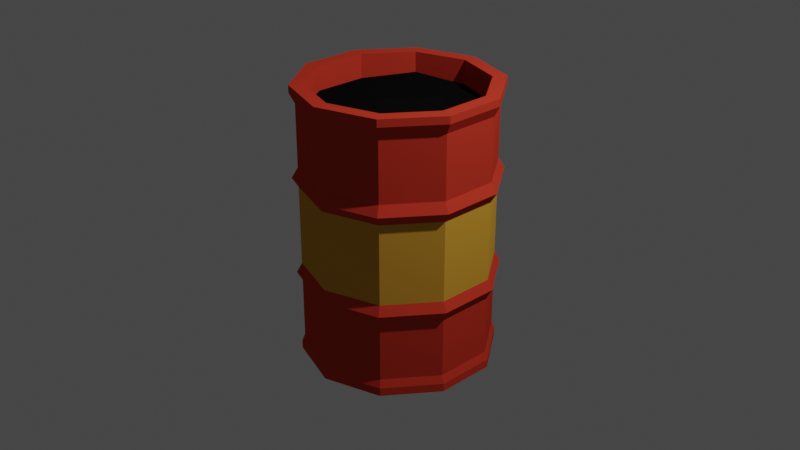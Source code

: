 # Source: oil_element.blend  (saved by Blender 2.92.15; exported with 4.5.12 LTS)
import bpy
from mathutils import Matrix  # noqa: F401  (used for matrix-valued properties, if any)

bpy.ops.wm.read_factory_settings(use_empty=True)
scene = bpy.context.scene
scene.name = 'Scene'

# ---- collections
col_collection = bpy.data.collections.new('Collection'); scene.collection.children.link(col_collection)

# ---- materials (node trees are filled in below, after node groups)
mat_barrel_main = bpy.data.materials.new('Barrel main')
mat_barrel_main.diffuse_color = (0.5705, 0.04416, 0.02396, 1.0)
mat_oii = bpy.data.materials.new('OiI')
mat_oii.diffuse_color = (0.01281, 0.01281, 0.01281, 1.0)
mat_barrel_sec = bpy.data.materials.new('Barrel sec')
mat_barrel_sec.diffuse_color = (0.6799, 0.3469, 0.04088, 1.0)

# ---- material node trees
mat_barrel_main.use_nodes = True; mat_barrel_main.node_tree.nodes.clear()
_N = mat_barrel_main.node_tree.nodes; _L = mat_barrel_main.node_tree.links
n0 = _N.new('ShaderNodeOutputMaterial'); n0.name = 'Material Output'; n0.location = (300, 300)
n1 = _N.new('ShaderNodeBsdfPrincipled'); n1.name = 'Principled BSDF'; n1.location = (10, 300)
n1.distribution = 'GGX'
n1.subsurface_method = 'BURLEY'
n1.inputs[0].default_value = (0.5705, 0.04416, 0.02396, 1.0)
n1.inputs[3].default_value = 1.45
n1.inputs[13].default_value = 0.0
n1.inputs[27].default_value = (0.0, 0.0, 0.0, 1.0)
n1.inputs[28].default_value = 1.0
_L.new(n1.outputs[0], n0.inputs[0])
n0.is_active_output = True
mat_oii.use_nodes = True; mat_oii.node_tree.nodes.clear()
_N = mat_oii.node_tree.nodes; _L = mat_oii.node_tree.links
n0 = _N.new('ShaderNodeOutputMaterial'); n0.name = 'Material Output'; n0.location = (300, 300)
n1 = _N.new('ShaderNodeBsdfPrincipled'); n1.name = 'Principled BSDF'; n1.location = (10, 300)
n1.distribution = 'GGX'
n1.subsurface_method = 'BURLEY'
n1.inputs[0].default_value = (0.003642, 0.003642, 0.003642, 1.0)
n1.inputs[3].default_value = 1.45
n1.inputs[13].default_value = 0.0
n1.inputs[27].default_value = (0.0, 0.0, 0.0, 1.0)
n1.inputs[28].default_value = 1.0
_L.new(n1.outputs[0], n0.inputs[0])
n0.is_active_output = True
mat_barrel_sec.use_nodes = True; mat_barrel_sec.node_tree.nodes.clear()
_N = mat_barrel_sec.node_tree.nodes; _L = mat_barrel_sec.node_tree.links
n0 = _N.new('ShaderNodeOutputMaterial'); n0.name = 'Material Output'; n0.location = (300, 300)
n1 = _N.new('ShaderNodeBsdfPrincipled'); n1.name = 'Principled BSDF'; n1.location = (10, 300)
n1.distribution = 'GGX'
n1.subsurface_method = 'BURLEY'
n1.inputs[0].default_value = (0.6799, 0.3469, 0.04088, 1.0)
n1.inputs[3].default_value = 1.45
n1.inputs[13].default_value = 0.0
n1.inputs[27].default_value = (0.0, 0.0, 0.0, 1.0)
n1.inputs[28].default_value = 1.0
_L.new(n1.outputs[0], n0.inputs[0])
n0.is_active_output = True

# ---- world
world_world = bpy.data.worlds.new('World'); scene.world = world_world
world_world.use_nodes = True; world_world.node_tree.nodes.clear()
_N = world_world.node_tree.nodes; _L = world_world.node_tree.links
n0 = _N.new('ShaderNodeOutputWorld'); n0.name = 'World Output'; n0.location = (300, 300)
n1 = _N.new('ShaderNodeBackground'); n1.name = 'Background'; n1.location = (10, 300)
n1.inputs[0].default_value = (0.05088, 0.05088, 0.05088, 1.0)
_L.new(n1.outputs[0], n0.inputs[0])
n0.is_active_output = True
world_world.color = (0.05088, 0.05088, 0.05088)
world_world.use_sun_shadow = False
world_world.sun_shadow_jitter_overblur = 0.0

# ---- cameras
cam_camera = bpy.data.cameras.new('Camera')
cam_camera.clip_end = 100.0
cam_camera.ortho_scale = 7.314

# ---- lights
light_light = bpy.data.lights.new('Light', 'POINT')
light_light.transmission_factor = 0.0
light_light.energy = 1000.0
light_light.shadow_soft_size = 0.1
light_light.shadow_maximum_resolution = 0.006
light_light.use_absolute_resolution = True

# ---- meshes
me_cylinder = bpy.data.meshes.new('Cylinder')
me_cylinder.from_pydata([(0.0, 1.0, -1.0), (0.0, 1.0, 1.0), (0.5878, 0.809, -1.0), (0.5878, 0.809, 1.0), (0.9511, 0.309, -1.0), (0.9511, 0.309, 1.0), (0.9511, -0.309, -1.0), (0.9511, -0.309, 1.0), (0.5878, -0.809, -1.0), (0.5878, -0.809, 1.0), (-8.742e-08, -1.0, -1.0), (-8.742e-08, -1.0, 1.0), (-0.5878, -0.809, -1.0), (-0.5878, -0.809, 1.0), (-0.9511, -0.309, -1.0), (-0.9511, -0.309, 1.0), (-0.9511, 0.309, -1.0), (-0.9511, 0.309, 1.0), (-0.5878, 0.809, -1.0), (-0.5878, 0.809, 1.0), (-2.036e-09, 1.056, -0.4215), (-1.609e-09, 1.064, 0.4), (0.6251, 0.8604, 0.4), (0.6205, 0.8541, -0.4215), (1.011, 0.3286, 0.4), (1.004, 0.3262, -0.4215), (1.011, -0.3286, 0.4), (1.004, -0.3262, -0.4215), (0.6251, -0.8604, 0.4), (0.6205, -0.8541, -0.4215), (-9.458e-08, -1.064, 0.4), (-9.433e-08, -1.056, -0.4215), (-0.6251, -0.8604, 0.4), (-0.6205, -0.8541, -0.4215), (-1.011, -0.3286, 0.4), (-1.004, -0.3262, -0.4215), (-1.011, 0.3286, 0.4), (-1.004, 0.3262, -0.4215), (-0.6251, 0.8604, 0.4), (-0.6205, 0.8541, -0.4215), (0.0, 1.0, 0.3205), (0.5878, 0.809, 0.3205), (0.9511, 0.309, 0.3205), (0.9511, -0.309, 0.3205), (0.5878, -0.809, 0.3205), (-8.742e-08, -1.0, 0.3205), (-0.5878, -0.809, 0.3205), (-0.9511, -0.309, 0.3205), (-0.9511, 0.309, 0.3205), (-0.5878, 0.809, 0.3205), (0.0, 1.0, 0.4834), (0.5878, 0.809, 0.4834), (0.9511, 0.309, 0.4834), (0.9511, -0.309, 0.4834), (0.5878, -0.809, 0.4834), (-8.742e-08, -1.0, 0.4834), (-0.5878, -0.809, 0.4834), (-0.9511, -0.309, 0.4834), (-0.9511, 0.309, 0.4834), (-0.5878, 0.809, 0.4834), (0.5878, 0.809, -0.3427), (0.9511, 0.309, -0.3427), (0.9511, -0.309, -0.3427), (0.5878, -0.809, -0.3427), (-8.742e-08, -1.0, -0.3427), (-0.5878, -0.809, -0.3427), (-0.9511, -0.309, -0.3427), (-0.9511, 0.309, -0.3427), (-0.5878, 0.809, -0.3427), (0.0, 1.0, -0.3427), (0.5878, 0.809, -0.4961), (0.9511, 0.309, -0.4961), (0.9511, -0.309, -0.4961), (0.5878, -0.809, -0.4961), (-8.742e-08, -1.0, -0.4961), (-0.5878, -0.809, -0.4961), (-0.9511, -0.309, -0.4961), (-0.9511, 0.309, -0.4961), (-0.5878, 0.809, -0.4961), (0.0, 1.0, -0.4961), (-1.697e-09, 1.056, 1.085), (0.6209, 0.8546, 1.085), (1.005, 0.3264, 1.085), (1.005, -0.3264, 1.085), (0.6209, -0.8546, 1.085), (-9.405e-08, -1.056, 1.085), (-0.6209, -0.8546, 1.085), (-1.005, -0.3264, 1.085), (-1.005, 0.3264, 1.085), (-0.6209, 0.8546, 1.085), (2.081e-10, 0.9086, 1.085), (0.5341, 0.7351, 1.085), (0.8641, 0.2808, 1.085), (0.8641, -0.2808, 1.085), (0.5341, -0.7351, 1.085), (-7.922e-08, -0.9086, 1.085), (-0.5341, -0.7351, 1.085), (-0.8641, -0.2808, 1.085), (-0.8641, 0.2808, 1.085), (-0.5341, 0.7351, 1.085), (2.487e-08, 0.9086, 0.944), (0.5341, 0.7351, 0.944), (0.8641, 0.2808, 0.944), (0.8641, -0.2808, 0.944), (0.5341, -0.7351, 0.944), (-5.456e-08, -0.9086, 0.974), (-0.5341, -0.7351, 0.974), (-0.8641, -0.2808, 0.944), (-0.8641, 0.2808, 0.944), (-0.5341, 0.7351, 0.9781), (5.012e-09, 1.032, -1.066), (0.6067, 0.835, -1.066), (0.9816, 0.3189, -1.066), (0.9816, -0.3189, -1.066), (0.6067, -0.835, -1.066), (-8.522e-08, -1.032, -1.066), (-0.6067, -0.835, -1.066), (-0.9816, -0.3189, -1.066), (-0.9816, 0.3189, -1.066), (-0.6067, 0.835, -1.066), (1.069e-08, 1.032, -1.135), (0.6067, 0.835, -1.135), (0.9816, 0.3189, -1.135), (0.9816, -0.3189, -1.135), (0.6067, -0.835, -1.135), (-7.954e-08, -1.032, -1.135), (-0.6067, -0.835, -1.135), (-0.9816, -0.3189, -1.135), (-0.9816, 0.3189, -1.135), (-0.6067, 0.835, -1.135), (-1.697e-09, 1.056, 1.146), (0.6209, 0.8546, 1.146), (1.005, 0.3264, 1.146), (1.005, -0.3264, 1.146), (0.6209, -0.8546, 1.146), (-9.405e-08, -1.056, 1.146), (-0.6209, -0.8546, 1.146), (-1.005, -0.3264, 1.146), (-1.005, 0.3264, 1.146), (-0.6209, 0.8546, 1.146), (2.081e-10, 0.9086, 1.146), (0.5341, 0.7351, 1.146), (0.8641, 0.2808, 1.146), (0.8641, -0.2808, 1.146), (0.5341, -0.7351, 1.146), (-7.922e-08, -0.9086, 1.146), (-0.5341, -0.7351, 1.146), (-0.8641, -0.2808, 1.146), (-0.8641, 0.2808, 1.146), (-0.5341, 0.7351, 1.146), (-0.1944, -0.1386, 0.9817), (0.366, 0.1076, 0.9068), (0.1336, 0.5393, 0.944)], [], [(50, 1, 3, 51), (51, 3, 5, 52), (52, 5, 7, 53), (53, 7, 9, 54), (54, 9, 11, 55), (55, 11, 13, 56), (56, 13, 15, 57), (57, 15, 17, 58), (13, 11, 85, 86), (58, 17, 19, 59), (59, 19, 1, 50), (6, 8, 114, 113), (78, 39, 20, 79), (49, 38, 21, 40), (77, 37, 39, 78), (48, 36, 38, 49), (76, 35, 37, 77), (47, 34, 36, 48), (75, 33, 35, 76), (46, 32, 34, 47), (74, 31, 33, 75), (45, 30, 32, 46), (73, 29, 31, 74), (44, 28, 30, 45), (72, 27, 29, 73), (43, 26, 28, 44), (71, 25, 27, 72), (42, 24, 26, 43), (70, 23, 25, 71), (41, 22, 24, 42), (79, 20, 23, 70), (40, 21, 22, 41), (69, 40, 41, 60), (60, 41, 42, 61), (61, 42, 43, 62), (62, 43, 44, 63), (63, 44, 45, 64), (64, 45, 46, 65), (65, 46, 47, 66), (66, 47, 48, 67), (67, 48, 49, 68), (68, 49, 40, 69), (38, 59, 50, 21), (36, 58, 59, 38), (34, 57, 58, 36), (32, 56, 57, 34), (30, 55, 56, 32), (28, 54, 55, 30), (26, 53, 54, 28), (24, 52, 53, 26), (22, 51, 52, 24), (21, 50, 51, 22), (39, 68, 69, 20), (37, 67, 68, 39), (35, 66, 67, 37), (33, 65, 66, 35), (31, 64, 65, 33), (29, 63, 64, 31), (27, 62, 63, 29), (25, 61, 62, 27), (23, 60, 61, 25), (20, 69, 60, 23), (0, 79, 70, 2), (2, 70, 71, 4), (4, 71, 72, 6), (6, 72, 73, 8), (8, 73, 74, 10), (10, 74, 75, 12), (12, 75, 76, 14), (14, 76, 77, 16), (16, 77, 78, 18), (18, 78, 79, 0), (99, 90, 140, 149), (11, 9, 84, 85), (9, 7, 83, 84), (3, 1, 80, 81), (7, 5, 82, 83), (5, 3, 81, 82), (1, 19, 89, 80), (19, 17, 88, 89), (17, 15, 87, 88), (15, 13, 86, 87), (91, 90, 100, 101), (91, 92, 142, 141), (87, 86, 136, 137), (98, 99, 149, 148), (90, 91, 141, 140), (86, 85, 135, 136), (97, 98, 148, 147), (85, 84, 134, 135), (96, 97, 147, 146), (84, 83, 133, 134), (151, 101, 152), (98, 97, 107, 108), (95, 94, 104, 105), (92, 91, 101, 102), (99, 98, 108, 109), (96, 95, 105, 106), (93, 92, 102, 103), (90, 99, 109, 100), (97, 96, 106, 107), (94, 93, 103, 104), (114, 115, 125, 124), (0, 2, 111, 110), (4, 6, 113, 112), (2, 4, 112, 111), (18, 0, 110, 119), (16, 18, 119, 118), (14, 16, 118, 117), (12, 14, 117, 116), (10, 12, 116, 115), (8, 10, 115, 114), (120, 121, 122, 123, 124, 125, 126, 127, 128, 129), (111, 112, 122, 121), (118, 119, 129, 128), (115, 116, 126, 125), (112, 113, 123, 122), (119, 110, 120, 129), (116, 117, 127, 126), (113, 114, 124, 123), (110, 111, 121, 120), (117, 118, 128, 127), (134, 133, 143, 144), (131, 130, 140, 141), (138, 137, 147, 148), (135, 134, 144, 145), (132, 131, 141, 142), (139, 138, 148, 149), (136, 135, 145, 146), (133, 132, 142, 143), (130, 139, 149, 140), (137, 136, 146, 147), (88, 87, 137, 138), (92, 93, 143, 142), (81, 80, 130, 131), (89, 88, 138, 139), (93, 94, 144, 143), (82, 81, 131, 132), (80, 89, 139, 130), (94, 95, 145, 144), (83, 82, 132, 133), (95, 96, 146, 145), (102, 101, 151), (151, 103, 102), (104, 151, 150), (150, 152, 108), (150, 108, 107), (105, 104, 150), (152, 109, 108), (101, 100, 152), (151, 104, 103), (150, 151, 152), (150, 107, 106), (106, 105, 150), (152, 100, 109)])
me_cylinder.polygons.foreach_set('material_index', [0, 0, 0, 0, 0, 0, 0, 0, 0, 0, 0, 0, 0, 0, 0, 0, 0, 0, 0, 0, 0, 0, 0, 0, 0, 0, 0, 0, 0, 0, 0, 0, 2, 2, 2, 2, 2, 2, 2, 2, 2, 2, 0, 0, 0, 0, 0, 0, 0, 0, 0, 0, 0, 0, 0, 0, 0, 0, 0, 0, 0, 0, 0, 0, 0, 0, 0, 0, 0, 0, 0, 0, 0, 0, 0, 0, 0, 0, 0, 0, 0, 0, 0, 0, 0, 0, 0, 0, 0, 0, 0, 0, 1, 0, 0, 0, 0, 0, 0, 0, 0, 0, 0, 0, 0, 0, 0, 0, 0, 0, 0, 0, 0, 0, 0, 0, 0, 0, 0, 0, 0, 0, 0, 0, 0, 0, 0, 0, 0, 0, 0, 0, 0, 0, 0, 0, 0, 0, 0, 0, 0, 0, 1, 1, 1, 1, 1, 1, 1, 1, 1, 1, 1, 1, 1])
_uv = me_cylinder.uv_layers.new(name='UVMap')
_uv.uv.foreach_set('vector', [1.0, 0.8542, 1.0, 1.0, 0.9, 1.0, 0.9, 0.8542, 0.9, 0.8542, 0.9, 1.0, 0.8, 1.0, 0.8, 0.8542, 0.8, 0.8542, 0.8, 1.0, 0.7, 1.0, 0.7, 0.8542, 0.7, 0.8542, 0.7, 1.0, 0.6, 1.0, 0.6, 0.8542, 0.6, 0.8542, 0.6, 1.0, 0.5, 1.0, 0.5, 0.8542, 0.5, 0.8542, 0.5, 1.0, 0.4, 1.0, 0.4, 0.8542, 0.4, 0.8542, 0.4, 1.0, 0.3, 1.0, 0.3, 0.8542, 0.3, 0.8542, 0.3, 1.0, 0.2, 1.0, 0.2, 0.8542, 0.4, 1.0, 0.5, 1.0, 0.5, 1.0, 0.4, 1.0, 0.2, 0.8542, 0.2, 1.0, 0.1, 1.0, 0.1, 0.8542, 0.1, 0.8542, 0.1, 1.0, -7.451e-08, 1.0, -7.451e-08, 0.8542, 0.7, 0.5, 0.6, 0.5, 0.6, 0.5, 0.7, 0.5, 0.1, 0.6497, 0.1, 0.6667, -7.451e-08, 0.6667, -7.451e-08, 0.6497, 0.1, 0.8134, 0.1, 0.8333, -7.451e-08, 0.8333, -7.451e-08, 0.8134, 0.2, 0.6497, 0.2, 0.6667, 0.1, 0.6667, 0.1, 0.6497, 0.2, 0.8134, 0.2, 0.8333, 0.1, 0.8333, 0.1, 0.8134, 0.3, 0.6497, 0.3, 0.6667, 0.2, 0.6667, 0.2, 0.6497, 0.3, 0.8134, 0.3, 0.8333, 0.2, 0.8333, 0.2, 0.8134, 0.4, 0.6497, 0.4, 0.6667, 0.3, 0.6667, 0.3, 0.6497, 0.4, 0.8134, 0.4, 0.8333, 0.3, 0.8333, 0.3, 0.8134, 0.5, 0.6497, 0.5, 0.6667, 0.4, 0.6667, 0.4, 0.6497, 0.5, 0.8134, 0.5, 0.8333, 0.4, 0.8333, 0.4, 0.8134, 0.6, 0.6497, 0.6, 0.6667, 0.5, 0.6667, 0.5, 0.6497, 0.6, 0.8134, 0.6, 0.8333, 0.5, 0.8333, 0.5, 0.8134, 0.7, 0.6497, 0.7, 0.6667, 0.6, 0.6667, 0.6, 0.6497, 0.7, 0.8134, 0.7, 0.8333, 0.6, 0.8333, 0.6, 0.8134, 0.8, 0.6497, 0.8, 0.6667, 0.7, 0.6667, 0.7, 0.6497, 0.8, 0.8134, 0.8, 0.8333, 0.7, 0.8333, 0.7, 0.8134, 0.9, 0.6497, 0.9, 0.6667, 0.8, 0.6667, 0.8, 0.6497, 0.9, 0.8134, 0.9, 0.8333, 0.8, 0.8333, 0.8, 0.8134, 1.0, 0.6497, 1.0, 0.6667, 0.9, 0.6667, 0.9, 0.6497, 1.0, 0.8134, 1.0, 0.8333, 0.9, 0.8333, 0.9, 0.8134, 1.0, 0.6858, 1.0, 0.8134, 0.9, 0.8134, 0.9, 0.6858, 0.9, 0.6858, 0.9, 0.8134, 0.8, 0.8134, 0.8, 0.6858, 0.8, 0.6858, 0.8, 0.8134, 0.7, 0.8134, 0.7, 0.6858, 0.7, 0.6858, 0.7, 0.8134, 0.6, 0.8134, 0.6, 0.6858, 0.6, 0.6858, 0.6, 0.8134, 0.5, 0.8134, 0.5, 0.6858, 0.5, 0.6858, 0.5, 0.8134, 0.4, 0.8134, 0.4, 0.6858, 0.4, 0.6858, 0.4, 0.8134, 0.3, 0.8134, 0.3, 0.6858, 0.3, 0.6858, 0.3, 0.8134, 0.2, 0.8134, 0.2, 0.6858, 0.2, 0.6858, 0.2, 0.8134, 0.1, 0.8134, 0.1, 0.6858, 0.1, 0.6858, 0.1, 0.8134, -7.451e-08, 0.8134, -7.451e-08, 0.6858, 0.1, 0.8333, 0.1, 0.8542, -7.451e-08, 0.8542, -7.451e-08, 0.8333, 0.2, 0.8333, 0.2, 0.8542, 0.1, 0.8542, 0.1, 0.8333, 0.3, 0.8333, 0.3, 0.8542, 0.2, 0.8542, 0.2, 0.8333, 0.4, 0.8333, 0.4, 0.8542, 0.3, 0.8542, 0.3, 0.8333, 0.5, 0.8333, 0.5, 0.8542, 0.4, 0.8542, 0.4, 0.8333, 0.6, 0.8333, 0.6, 0.8542, 0.5, 0.8542, 0.5, 0.8333, 0.7, 0.8333, 0.7, 0.8542, 0.6, 0.8542, 0.6, 0.8333, 0.8, 0.8333, 0.8, 0.8542, 0.7, 0.8542, 0.7, 0.8333, 0.9, 0.8333, 0.9, 0.8542, 0.8, 0.8542, 0.8, 0.8333, 1.0, 0.8333, 1.0, 0.8542, 0.9, 0.8542, 0.9, 0.8333, 0.1, 0.6667, 0.1, 0.6858, -7.451e-08, 0.6858, -7.451e-08, 0.6667, 0.2, 0.6667, 0.2, 0.6858, 0.1, 0.6858, 0.1, 0.6667, 0.3, 0.6667, 0.3, 0.6858, 0.2, 0.6858, 0.2, 0.6667, 0.4, 0.6667, 0.4, 0.6858, 0.3, 0.6858, 0.3, 0.6667, 0.5, 0.6667, 0.5, 0.6858, 0.4, 0.6858, 0.4, 0.6667, 0.6, 0.6667, 0.6, 0.6858, 0.5, 0.6858, 0.5, 0.6667, 0.7, 0.6667, 0.7, 0.6858, 0.6, 0.6858, 0.6, 0.6667, 0.8, 0.6667, 0.8, 0.6858, 0.7, 0.6858, 0.7, 0.6667, 0.9, 0.6667, 0.9, 0.6858, 0.8, 0.6858, 0.8, 0.6667, 1.0, 0.6667, 1.0, 0.6858, 0.9, 0.6858, 0.9, 0.6667, 1.0, 0.5, 1.0, 0.6497, 0.9, 0.6497, 0.9, 0.5, 0.9, 0.5, 0.9, 0.6497, 0.8, 0.6497, 0.8, 0.5, 0.8, 0.5, 0.8, 0.6497, 0.7, 0.6497, 0.7, 0.5, 0.7, 0.5, 0.7, 0.6497, 0.6, 0.6497, 0.6, 0.5, 0.6, 0.5, 0.6, 0.6497, 0.5, 0.6497, 0.5, 0.5, 0.5, 0.5, 0.5, 0.6497, 0.4, 0.6497, 0.4, 0.5, 0.4, 0.5, 0.4, 0.6497, 0.3, 0.6497, 0.3, 0.5, 0.3, 0.5, 0.3, 0.6497, 0.2, 0.6497, 0.2, 0.5, 0.2, 0.5, 0.2, 0.6497, 0.1, 0.6497, 0.1, 0.5, 0.1, 0.5, 0.1, 0.6497, -7.451e-08, 0.6497, -7.451e-08, 0.5, 0.1, 1.0, -7.451e-08, 1.0, -7.451e-08, 1.0, 0.1, 1.0, 0.5, 1.0, 0.6, 1.0, 0.6, 1.0, 0.5, 1.0, 0.6, 1.0, 0.7, 1.0, 0.7, 1.0, 0.6, 1.0, 0.9, 1.0, 1.0, 1.0, 1.0, 1.0, 0.9, 1.0, 0.7, 1.0, 0.8, 1.0, 0.8, 1.0, 0.7, 1.0, 0.8, 1.0, 0.9, 1.0, 0.9, 1.0, 0.8, 1.0, -7.451e-08, 1.0, 0.1, 1.0, 0.1, 1.0, -7.451e-08, 1.0, 0.1, 1.0, 0.2, 1.0, 0.2, 1.0, 0.1, 1.0, 0.2, 1.0, 0.3, 1.0, 0.3, 1.0, 0.2, 1.0, 0.3, 1.0, 0.4, 1.0, 0.4, 1.0, 0.3, 1.0, 0.9, 1.0, 1.0, 1.0, 1.0, 1.0, 0.9, 1.0, 0.9, 1.0, 0.8, 1.0, 0.8, 1.0, 0.9, 1.0, 0.3, 1.0, 0.4, 1.0, 0.4, 1.0, 0.3, 1.0, 0.2, 1.0, 0.1, 1.0, 0.1, 1.0, 0.2, 1.0, 1.0, 1.0, 0.9, 1.0, 0.9, 1.0, 1.0, 1.0, 0.4, 1.0, 0.5, 1.0, 0.5, 1.0, 0.4, 1.0, 0.3, 1.0, 0.2, 1.0, 0.2, 1.0, 0.3, 1.0, 0.5, 1.0, 0.6, 1.0, 0.6, 1.0, 0.5, 1.0, 0.4, 1.0, 0.3, 1.0, 0.3, 1.0, 0.4, 1.0, 0.6, 1.0, 0.7, 1.0, 0.7, 1.0, 0.6, 1.0, 0.3467, 0.2784, 0.3911, 0.4442, 0.2853, 0.3925, 0.2, 1.0, 0.3, 1.0, 0.3, 1.0, 0.2, 1.0, 0.5, 1.0, 0.6, 1.0, 0.6, 1.0, 0.5, 1.0, 0.8, 1.0, 0.9, 1.0, 0.9, 1.0, 0.8, 1.0, 0.1, 1.0, 0.2, 1.0, 0.2, 1.0, 0.1, 1.0, 0.4, 1.0, 0.5, 1.0, 0.5, 1.0, 0.4, 1.0, 0.7, 1.0, 0.8, 1.0, 0.8, 1.0, 0.7, 1.0, -7.451e-08, 1.0, 0.1, 1.0, 0.1, 1.0, -7.451e-08, 1.0, 0.3, 1.0, 0.4, 1.0, 0.4, 1.0, 0.3, 1.0, 0.6, 1.0, 0.7, 1.0, 0.7, 1.0, 0.6, 1.0, 0.6, 0.5, 0.5, 0.5, 0.5, 0.5, 0.6, 0.5, 1.0, 0.5, 0.9, 0.5, 0.9, 0.5, 1.0, 0.5, 0.8, 0.5, 0.7, 0.5, 0.7, 0.5, 0.8, 0.5, 0.9, 0.5, 0.8, 0.5, 0.8, 0.5, 0.9, 0.5, 0.1, 0.5, -7.451e-08, 0.5, -7.451e-08, 0.5, 0.1, 0.5, 0.2, 0.5, 0.1, 0.5, 0.1, 0.5, 0.2, 0.5, 0.3, 0.5, 0.2, 0.5, 0.2, 0.5, 0.3, 0.5, 0.4, 0.5, 0.3, 0.5, 0.3, 0.5, 0.4, 0.5, 0.5, 0.5, 0.4, 0.5, 0.4, 0.5, 0.5, 0.5, 0.6, 0.5, 0.5, 0.5, 0.5, 0.5, 0.6, 0.5, 0.75, 0.49, 0.8911, 0.4442, 0.9783, 0.3242, 0.9783, 0.1758, 0.8911, 0.05584, 0.75, 0.01, 0.6089, 0.05584, 0.5217, 0.1758, 0.5217, 0.3242, 0.6089, 0.4442, 0.9, 0.5, 0.8, 0.5, 0.8, 0.5, 0.9, 0.5, 0.2, 0.5, 0.1, 0.5, 0.1, 0.5, 0.2, 0.5, 0.5, 0.5, 0.4, 0.5, 0.4, 0.5, 0.5, 0.5, 0.8, 0.5, 0.7, 0.5, 0.7, 0.5, 0.8, 0.5, 0.1, 0.5, -7.451e-08, 0.5, -7.451e-08, 0.5, 0.1, 0.5, 0.4, 0.5, 0.3, 0.5, 0.3, 0.5, 0.4, 0.5, 0.7, 0.5, 0.6, 0.5, 0.6, 0.5, 0.7, 0.5, 1.0, 0.5, 0.9, 0.5, 0.9, 0.5, 1.0, 0.5, 0.3, 0.5, 0.2, 0.5, 0.2, 0.5, 0.3, 0.5, 0.6, 1.0, 0.7, 1.0, 0.7, 1.0, 0.6, 1.0, 0.9, 1.0, 1.0, 1.0, 1.0, 1.0, 0.9, 1.0, 0.2, 1.0, 0.3, 1.0, 0.3, 1.0, 0.2, 1.0, 0.5, 1.0, 0.6, 1.0, 0.6, 1.0, 0.5, 1.0, 0.8, 1.0, 0.9, 1.0, 0.9, 1.0, 0.8, 1.0, 0.1, 1.0, 0.2, 1.0, 0.2, 1.0, 0.1, 1.0, 0.4, 1.0, 0.5, 1.0, 0.5, 1.0, 0.4, 1.0, 0.7, 1.0, 0.8, 1.0, 0.8, 1.0, 0.7, 1.0, -7.451e-08, 1.0, 0.1, 1.0, 0.1, 1.0, -7.451e-08, 1.0, 0.3, 1.0, 0.4, 1.0, 0.4, 1.0, 0.3, 1.0, 0.2, 1.0, 0.3, 1.0, 0.3, 1.0, 0.2, 1.0, 0.8, 1.0, 0.7, 1.0, 0.7, 1.0, 0.8, 1.0, 0.9, 1.0, 1.0, 1.0, 1.0, 1.0, 0.9, 1.0, 0.1, 1.0, 0.2, 1.0, 0.2, 1.0, 0.1, 1.0, 0.7, 1.0, 0.6, 1.0, 0.6, 1.0, 0.7, 1.0, 0.8, 1.0, 0.9, 1.0, 0.9, 1.0, 0.8, 1.0, -7.451e-08, 1.0, 0.1, 1.0, 0.1, 1.0, -7.451e-08, 1.0, 0.6, 1.0, 0.5, 1.0, 0.5, 1.0, 0.6, 1.0, 0.7, 1.0, 0.8, 1.0, 0.8, 1.0, 0.7, 1.0, 0.5, 1.0, 0.4, 1.0, 0.4, 1.0, 0.5, 1.0, 0.4783, 0.3242, 0.3911, 0.4442, 0.3467, 0.2784, 0.3467, 0.2784, 0.4783, 0.1758, 0.4783, 0.3242, 0.3911, 0.05584, 0.3467, 0.2784, 0.1987, 0.2134, 0.1987, 0.2134, 0.2853, 0.3925, 0.02175, 0.3242, 0.1987, 0.2134, 0.02175, 0.3242, 0.02175, 0.1758, 0.25, 0.01, 0.3911, 0.05584, 0.1987, 0.2134, 0.2853, 0.3925, 0.1089, 0.4442, 0.02175, 0.3242, 0.3911, 0.4442, 0.25, 0.49, 0.2853, 0.3925, 0.3467, 0.2784, 0.3911, 0.05584, 0.4783, 0.1758, 0.1987, 0.2134, 0.3467, 0.2784, 0.2853, 0.3925, 0.1987, 0.2134, 0.02175, 0.1758, 0.1089, 0.05584, 0.1089, 0.05584, 0.25, 0.01, 0.1987, 0.2134, 0.2853, 0.3925, 0.25, 0.49, 0.1089, 0.4442])
me_cylinder.materials.append(mat_barrel_main)
me_cylinder.materials.append(mat_oii)
me_cylinder.materials.append(mat_barrel_sec)
me_cylinder.use_remesh_fix_poles = True
me_cylinder.use_remesh_preserve_attributes = False
me_cylinder.use_mirror_vertex_groups = False
me_cylinder.update()

# ---- objects
ob_light = bpy.data.objects.new('Light', light_light)
ob_camera = bpy.data.objects.new('Camera', cam_camera)
ob_oii_element = bpy.data.objects.new('oiI_element', me_cylinder)

# ---- transforms, parenting, visibility, modifiers, constraints
ob_light.location = (4.076, 1.005, 5.904)
ob_light.rotation_euler = (0.6503, 0.05522, 1.866)
ob_light.lock_rotations_4d = False
ob_light.empty_display_type = 'ARROWS'
ob_light.color = (0.0, 0.0, 0.0, 0.0)
ob_light.lineart.crease_threshold = 0.0
ob_camera.location = (7.359, -6.926, 4.958)
ob_camera.rotation_euler = (1.109, 0.0, 0.8149)
ob_camera.lock_rotations_4d = False
ob_camera.empty_display_type = 'ARROWS'
ob_camera.color = (0.0, 0.0, 0.0, 0.0)
ob_camera.display_type = 'WIRE'
ob_camera.lineart.crease_threshold = 0.0
ob_oii_element.location = (0.0, 0.0, 0.0)
ob_oii_element.scale = (1.0, 1.0, 1.284)
ob_oii_element.lineart.crease_threshold = 0.0

# ---- collection membership
col_collection.objects.link(ob_light)
col_collection.objects.link(ob_camera)
col_collection.objects.link(ob_oii_element)

# ---- scene / render settings (as saved in the file)
scene.camera = ob_camera
scene.frame_start = 1; scene.frame_end = 250; scene.frame_set(1)
scene.render.engine = 'CYCLES'
scene.cycles.use_denoising = False
scene.cycles.samples = 128
scene.cycles.sampling_pattern = 'TABULATED_SOBOL'
scene.cycles.use_adaptive_sampling = False
scene.cycles.use_light_tree = False
scene.view_settings.view_transform = 'Filmic'
bpy.context.view_layer.update()
